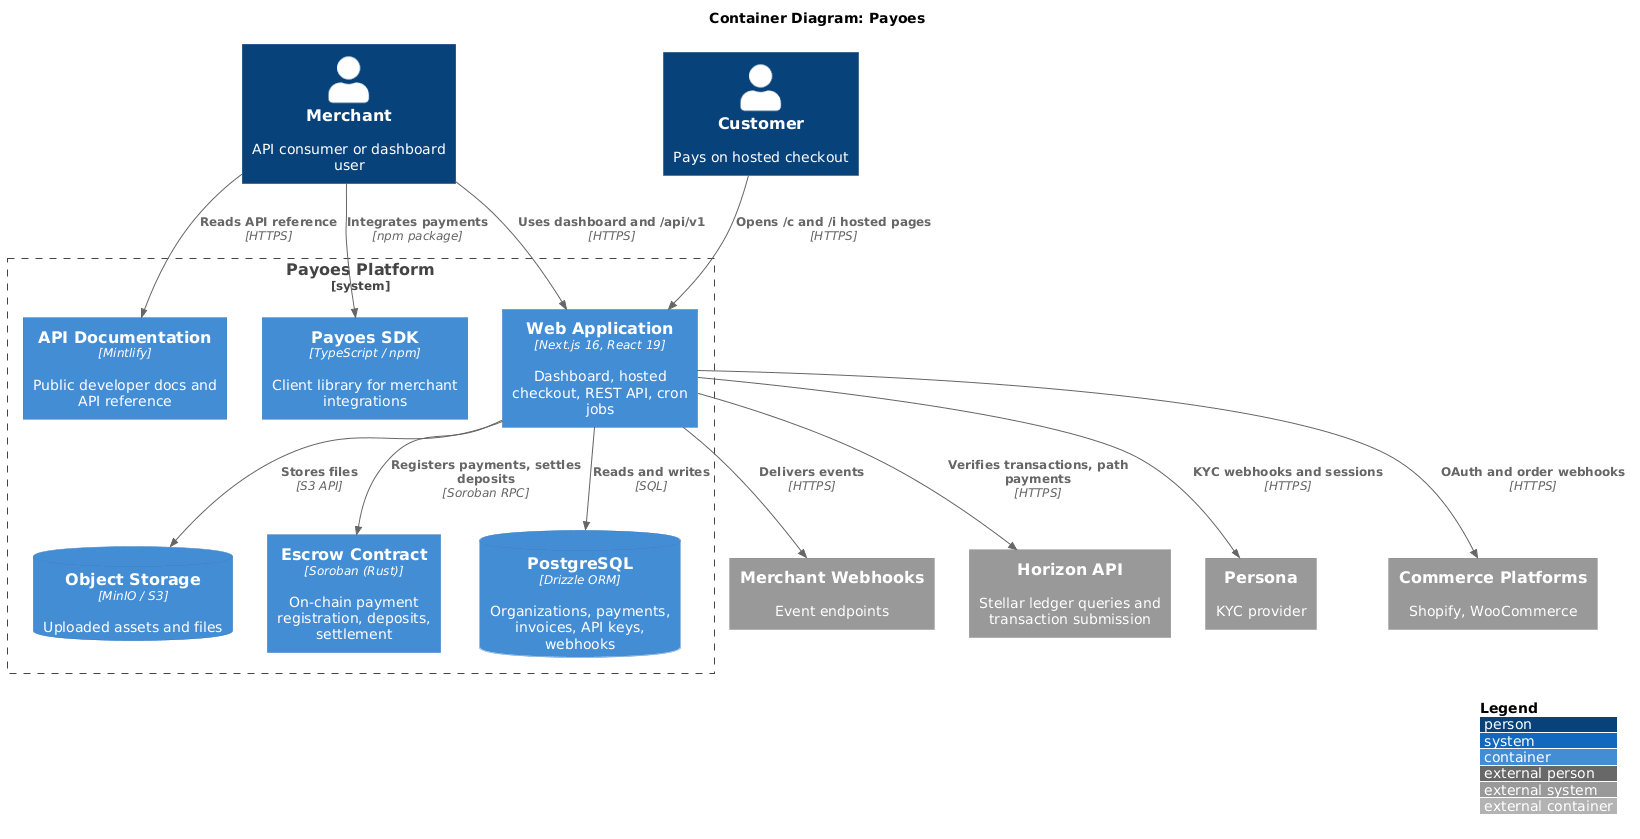

The diagram above was rendered by PlantUML. Its source (embedded in the PNG):
@startuml c4-container
!include https://raw.githubusercontent.com/plantuml-stdlib/C4-PlantUML/master/C4_Container.puml

LAYOUT_WITH_LEGEND()

title Container Diagram: Payoes

Person(merchant, "Merchant", "API consumer or dashboard user")
Person(customer, "Customer", "Pays on hosted checkout")

System_Boundary(payoes, "Payoes Platform") {
    Container(web, "Web Application", "Next.js 16, React 19", "Dashboard, hosted checkout, REST API, cron jobs")
    Container(docs, "API Documentation", "Mintlify", "Public developer docs and API reference")
    Container(sdk, "Payoes SDK", "TypeScript / npm", "Client library for merchant integrations")
    ContainerDb(postgres, "PostgreSQL", "Drizzle ORM", "Organizations, payments, invoices, API keys, webhooks")
    ContainerDb(storage, "Object Storage", "MinIO / S3", "Uploaded assets and files")
    Container(contract, "Escrow Contract", "Soroban (Rust)", "On-chain payment registration, deposits, settlement")
}

System_Ext(horizon, "Horizon API", "Stellar ledger queries and transaction submission")
System_Ext(persona, "Persona", "KYC provider")
System_Ext(integrations, "Commerce Platforms", "Shopify, WooCommerce")
System_Ext(merchant_hooks, "Merchant Webhooks", "Event endpoints")

Rel(merchant, web, "Uses dashboard and /api/v1", "HTTPS")
Rel(merchant, sdk, "Integrates payments", "npm package")
Rel(merchant, docs, "Reads API reference", "HTTPS")
Rel(customer, web, "Opens /c and /i hosted pages", "HTTPS")
Rel(web, postgres, "Reads and writes", "SQL")
Rel(web, storage, "Stores files", "S3 API")
Rel(web, contract, "Registers payments, settles deposits", "Soroban RPC")
Rel(web, horizon, "Verifies transactions, path payments", "HTTPS")
Rel(web, persona, "KYC webhooks and sessions", "HTTPS")
Rel(web, integrations, "OAuth and order webhooks", "HTTPS")
Rel(web, merchant_hooks, "Delivers events", "HTTPS")

@enduml